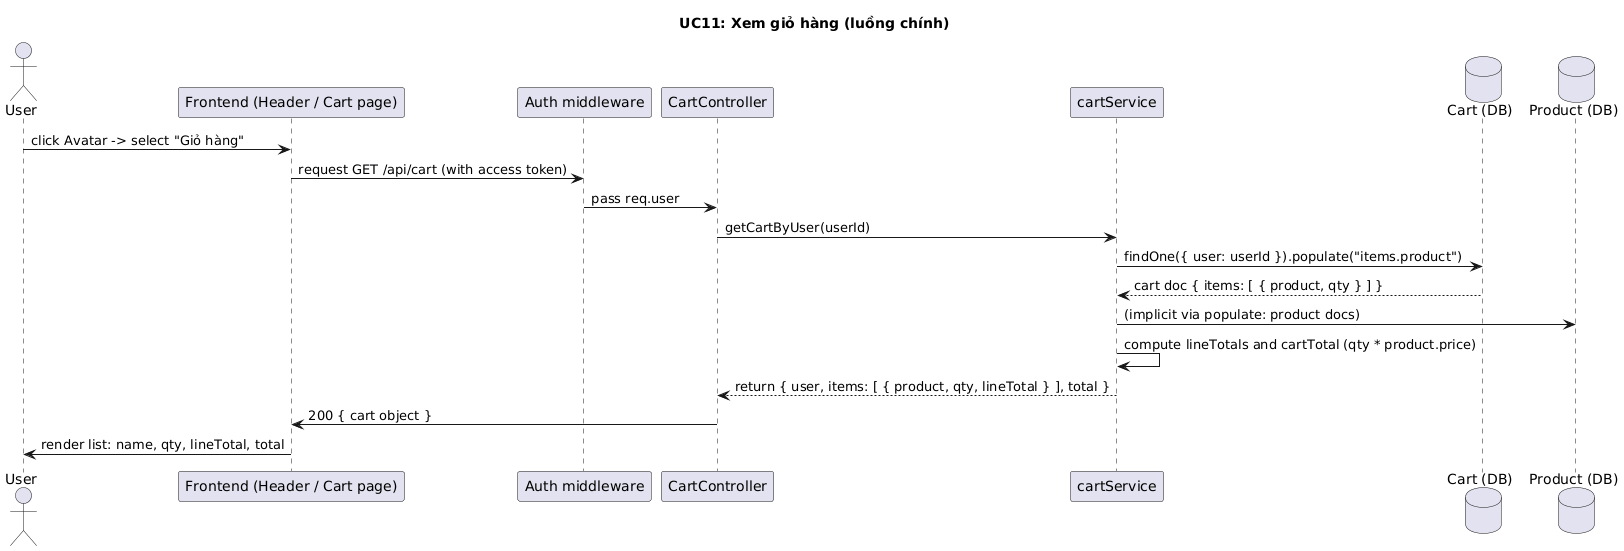

The diagram above was rendered by PlantUML. Its source (embedded in the PNG):
@startuml
title UC11: Xem giỏ hàng (luồng chính)

actor User
participant Frontend as "Frontend (Header / Cart page)"
participant AuthMiddleware as "Auth middleware"
participant CartController as "CartController"
participant CartService as "cartService"
database CartDB as "Cart (DB)"
database ProductDB as "Product (DB)"

User -> Frontend: click Avatar -> select "Giỏ hàng"
Frontend -> AuthMiddleware: request GET /api/cart (with access token)
AuthMiddleware -> CartController: pass req.user
CartController -> CartService: getCartByUser(userId)
CartService -> CartDB: findOne({ user: userId }).populate("items.product")
CartDB --> CartService: cart doc { items: [ { product, qty } ] }
CartService -> ProductDB: (implicit via populate: product docs)
CartService -> CartService: compute lineTotals and cartTotal (qty * product.price)
CartService --> CartController: return { user, items: [ { product, qty, lineTotal } ], total }
CartController -> Frontend: 200 { cart object }
Frontend -> User: render list: name, qty, lineTotal, total
@enduml